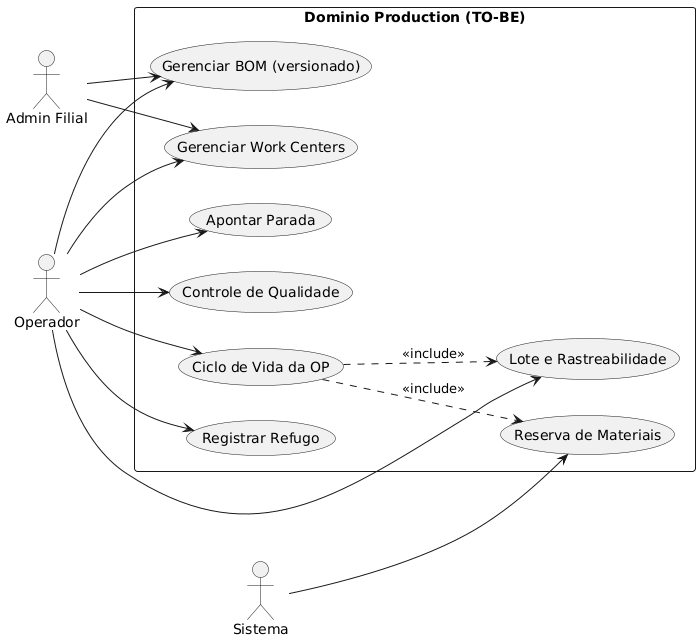

The diagram above was rendered by PlantUML. Its source (embedded in the PNG):
@startuml Production-Use-Case-TOBE
left to right direction

actor "Admin Filial" as AF
actor "Operador" as OP
actor "Sistema" as SYS

rectangle "Dominio Production (TO-BE)" {
  usecase "Gerenciar BOM (versionado)" as UC_BOM
  usecase "Gerenciar Work Centers" as UC_WC
  usecase "Ciclo de Vida da OP" as UC_OP
  usecase "Reserva de Materiais" as UC_Reserve
  usecase "Registrar Refugo" as UC_Scrap
  usecase "Apontar Parada" as UC_Downtime
  usecase "Controle de Qualidade" as UC_QC
  usecase "Lote e Rastreabilidade" as UC_Lot
}

AF --> UC_BOM
AF --> UC_WC
OP --> UC_BOM
OP --> UC_WC
OP --> UC_OP
OP --> UC_Scrap
OP --> UC_Downtime
OP --> UC_QC
OP --> UC_Lot
SYS --> UC_Reserve
UC_OP ..> UC_Reserve : <<include>>
UC_OP ..> UC_Lot : <<include>>

@enduml